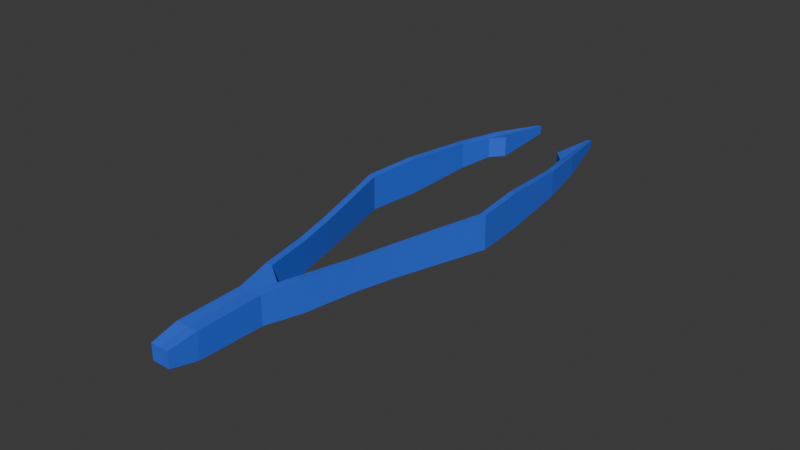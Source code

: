 # Source: tweezers.blend  (saved by Blender 4.4.30; exported with 4.5.12 LTS)
import bpy
from mathutils import Matrix  # noqa: F401  (used for matrix-valued properties, if any)

bpy.ops.wm.read_factory_settings(use_empty=True)
scene = bpy.context.scene
scene.name = 'Scene'

# ---- collections
col_collection = bpy.data.collections.new('Collection'); scene.collection.children.link(col_collection)

# ---- materials (node trees are filled in below, after node groups)
mat_tweezers = bpy.data.materials.new('tweezers')

# ---- material node trees
mat_tweezers.use_nodes = True; mat_tweezers.node_tree.nodes.clear()
_N = mat_tweezers.node_tree.nodes; _L = mat_tweezers.node_tree.links
n0 = _N.new('ShaderNodeBsdfPrincipled'); n0.name = 'Principled BSDF'; n0.location = (10, 300)
n0.inputs[0].default_value = (0.03443, 0.1342, 0.8003, 1.0)
n1 = _N.new('ShaderNodeOutputMaterial'); n1.name = 'Material Output'; n1.location = (300, 300)
_L.new(n0.outputs[0], n1.inputs[0])
n1.is_active_output = True

# ---- world
world_world = bpy.data.worlds.new('World'); scene.world = world_world
world_world.use_nodes = True; world_world.node_tree.nodes.clear()
_N = world_world.node_tree.nodes; _L = world_world.node_tree.links
n0 = _N.new('ShaderNodeOutputWorld'); n0.name = 'World Output'; n0.location = (300, 300)
n1 = _N.new('ShaderNodeBackground'); n1.name = 'Background'; n1.location = (10, 300)
n1.inputs[0].default_value = (0.05088, 0.05088, 0.05088, 1.0)
_L.new(n1.outputs[0], n0.inputs[0])
n0.is_active_output = True
world_world.color = (0.05088, 0.05088, 0.05088)
world_world.sun_shadow_jitter_overblur = 0.0

# ---- meshes
me_plane_005 = bpy.data.meshes.new('Plane.005')
me_plane_005.from_pydata([(5.284, 1.738, 1.365), (5.284, 1.738, -1.298), (4.915, 5.851, 1.454), (4.915, 5.851, -1.387), (3.206, -5.614, 1.188), (3.206, -5.614, -1.121), (2.464, -8.591, 1.157), (2.464, -8.591, -1.09), (1.56, -12.5, 1.29), (1.56, -12.5, -1.223), (0.8824, -15.29, 1.13), (0.8824, -15.29, -1.063), (0.8824, -20.33, 1.036), (0.8824, -20.33, -0.9683), (0.6995, -22.4, 0.6395), (0.6995, -22.4, -0.572), (3.743, 15.39, 0.7992), (3.743, 15.39, -0.8494), (4.143, -2.222, 1.277), (4.143, -2.222, -1.209), (2.276, 20.17, 0.2189), (2.276, 20.17, -0.4154), (2.451, 15.22, 0.7761), (2.451, 15.22, -0.8725), (4.435, 11.51, -1.065), (4.435, 11.51, 1.062), (2.579, 20.16, 0.242), (2.579, 20.16, -0.3923), (3.658, -2.212, 1.254), (2.719, -5.549, 1.165), (3.658, -2.212, -1.232), (4.801, 1.695, -1.321), (1.977, -8.527, 1.134), (1.977, -8.527, -1.113), (2.719, -5.549, -1.144), (1.074, -12.43, 1.267), (1.074, -12.43, -1.246), (0.0, -15.27, 1.107), (0.0, -15.27, -1.086), (0.0, -20.31, 1.013), (0.0, -20.31, -0.9914), (0.0, -22.38, 0.6164), (0.0, -22.38, -0.5952), (4.007, 11.5, 1.039), (3.354, 14.2, 0.7761), (3.354, 14.2, -0.8725), (4.007, 11.5, -1.088), (4.425, 5.892, 1.431), (4.801, 1.695, 1.342), (4.425, 5.892, -1.41), (0.0, -13.0, 0.5074), (0.0, -13.0, -0.4862), (-5.284, 1.738, 1.365), (-5.284, 1.738, -1.298), (-4.915, 5.851, 1.454), (-4.915, 5.851, -1.387), (-3.206, -5.614, 1.188), (-3.206, -5.614, -1.121), (-2.464, -8.591, 1.157), (-2.464, -8.591, -1.09), (-1.56, -12.5, 1.29), (-1.56, -12.5, -1.223), (-0.8824, -15.29, 1.13), (-0.8824, -15.29, -1.063), (-0.8824, -20.33, 1.036), (-0.8824, -20.33, -0.9683), (-0.6995, -22.4, 0.6395), (-0.6995, -22.4, -0.572), (-3.743, 15.39, 0.7992), (-3.743, 15.39, -0.8494), (-4.143, -2.222, 1.277), (-4.143, -2.222, -1.209), (-2.276, 20.17, 0.2189), (-2.276, 20.17, -0.4154), (-2.451, 15.22, 0.7761), (-2.451, 15.22, -0.8725), (-4.435, 11.51, -1.065), (-4.435, 11.51, 1.062), (-2.579, 20.16, 0.242), (-2.579, 20.16, -0.3923), (-3.658, -2.212, 1.254), (-2.719, -5.549, 1.165), (-3.658, -2.212, -1.232), (-4.801, 1.695, -1.321), (-1.977, -8.527, 1.134), (-1.977, -8.527, -1.113), (-2.719, -5.549, -1.144), (-1.074, -12.43, 1.267), (-1.074, -12.43, -1.246), (-4.007, 11.5, 1.039), (-3.354, 14.2, 0.7761), (-3.354, 14.2, -0.8725), (-4.007, 11.5, -1.088), (-4.425, 5.892, 1.431), (-4.801, 1.695, 1.342), (-4.425, 5.892, -1.41)], [], [(13, 40, 38, 11), (19, 18, 4, 5), (5, 4, 6, 7), (7, 6, 8, 9), (9, 8, 10, 11), (13, 12, 14, 15), (0, 1, 3, 2), (26, 27, 21, 20), (2, 47, 48, 0), (25, 24, 17, 16), (1, 31, 49, 3), (5, 34, 30, 19), (3, 49, 46, 24), (7, 33, 34, 5), (6, 32, 35, 8), (9, 36, 33, 7), (8, 35, 37, 10), (11, 38, 36, 9), (10, 37, 39, 12), (12, 39, 41, 14), (10, 12, 13, 11), (2, 3, 24, 25), (15, 42, 40, 13), (16, 44, 43, 25), (26, 20, 44, 16), (4, 29, 32, 6), (19, 30, 31, 1), (25, 43, 47, 2), (1, 0, 18, 19), (14, 41, 42, 15), (24, 46, 45, 17), (16, 17, 27, 26), (23, 22, 20, 21), (0, 48, 28, 18), (45, 44, 22, 23), (30, 34, 29, 28), (34, 33, 32, 29), (33, 36, 35, 32), (48, 47, 49, 31), (47, 43, 46, 49), (31, 30, 28, 48), (46, 43, 44, 45), (44, 20, 22), (21, 45, 23), (18, 28, 29, 4), (27, 17, 45, 21), (35, 36, 51, 50), (37, 35, 50), (36, 38, 51), (40, 42, 41, 39, 37, 38), (37, 50, 51, 38), (65, 63, 38, 40), (71, 57, 56, 70), (57, 59, 58, 56), (59, 61, 60, 58), (61, 63, 62, 60), (65, 67, 66, 64), (52, 54, 55, 53), (78, 72, 73, 79), (54, 52, 94, 93), (77, 68, 69, 76), (53, 55, 95, 83), (57, 71, 82, 86), (55, 76, 92, 95), (59, 57, 86, 85), (58, 60, 87, 84), (61, 59, 85, 88), (60, 62, 37, 87), (63, 61, 88, 38), (62, 64, 39, 37), (64, 66, 41, 39), (62, 63, 65, 64), (54, 77, 76, 55), (67, 65, 40, 42), (68, 77, 89, 90), (78, 68, 90, 72), (56, 58, 84, 81), (71, 53, 83, 82), (77, 54, 93, 89), (53, 71, 70, 52), (66, 67, 42, 41), (76, 69, 91, 92), (68, 78, 79, 69), (75, 73, 72, 74), (52, 70, 80, 94), (91, 75, 74, 90), (82, 80, 81, 86), (86, 81, 84, 85), (85, 84, 87, 88), (94, 83, 95, 93), (93, 95, 92, 89), (83, 94, 80, 82), (92, 91, 90, 89), (90, 74, 72), (73, 75, 91), (70, 56, 81, 80), (79, 73, 91, 69), (87, 50, 51, 88), (37, 50, 87), (88, 51, 38)])
_uv = me_plane_005.uv_layers.new(name='UVMap')
_uv.uv.foreach_set('vector', [1.0, 0.0, 1.0, 0.0, 1.0, 0.0, 1.0, 0.0, 1.0, 0.0, 0.0, 0.0, 0.0, 0.0, 1.0, 0.0, 1.0, 0.0, 0.0, 0.0, 0.0, 0.0, 1.0, 0.0, 1.0, 0.0, 0.0, 0.0, 0.0, 0.0, 1.0, 0.0, 1.0, 0.0, 0.0, 0.0, 0.0, 0.0, 1.0, 0.0, 1.0, 0.0, 0.0, 0.0, 0.0, 0.0, 1.0, 0.0, 0.0, 0.0, 1.0, 0.0, 1.0, 1.0, 0.0, 1.0, 0.0, 1.0, 0.0, 0.0, 0.0, 0.0, 0.0, 0.0, 0.0, 1.0, 0.0, 1.0, 0.0, 0.0, 0.0, 0.0, 0.0, 1.0, 1.0, 1.0, 1.0, 1.0, 0.0, 1.0, 1.0, 0.0, 1.0, 0.0, 1.0, 1.0, 1.0, 1.0, 1.0, 0.0, 1.0, 0.0, 1.0, 0.0, 1.0, 0.0, 1.0, 1.0, 1.0, 1.0, 1.0, 1.0, 1.0, 1.0, 1.0, 0.0, 1.0, 0.0, 1.0, 0.0, 1.0, 0.0, 0.0, 0.0, 0.0, 0.0, 0.0, 0.0, 0.0, 0.0, 1.0, 0.0, 1.0, 0.0, 1.0, 0.0, 1.0, 0.0, 0.0, 0.0, 0.0, 0.0, 0.0, 0.0, 0.0, 0.0, 1.0, 0.0, 1.0, 0.0, 1.0, 0.0, 1.0, 0.0, 0.0, 0.0, 0.0, 0.0, 0.0, 0.0, 0.0, 0.0, 0.0, 0.0, 0.0, 0.0, 0.0, 0.0, 0.0, 0.0, 0.0, 0.0, 0.0, 0.0, 1.0, 0.0, 1.0, 0.0, 0.0, 1.0, 1.0, 1.0, 1.0, 1.0, 0.0, 1.0, 1.0, 0.0, 1.0, 0.0, 1.0, 0.0, 1.0, 0.0, 0.0, 1.0, 0.0, 1.0, 0.0, 1.0, 0.0, 1.0, 0.0, 1.0, 0.0, 1.0, 0.0, 1.0, 0.0, 1.0, 0.0, 0.0, 0.0, 0.0, 0.0, 0.0, 0.0, 0.0, 1.0, 0.0, 1.0, 0.0, 1.0, 0.0, 1.0, 0.0, 0.0, 1.0, 0.0, 1.0, 0.0, 1.0, 0.0, 1.0, 1.0, 0.0, 0.0, 0.0, 0.0, 0.0, 1.0, 0.0, 0.0, 0.0, 0.0, 0.0, 1.0, 0.0, 1.0, 0.0, 1.0, 1.0, 1.0, 1.0, 1.0, 1.0, 1.0, 1.0, 0.0, 1.0, 1.0, 1.0, 1.0, 1.0, 0.0, 1.0, 1.0, 1.0, 0.0, 1.0, 0.0, 1.0, 1.0, 1.0, 0.0, 0.0, 0.0, 0.0, 0.0, 0.0, 0.0, 0.0, 1.0, 1.0, 0.0, 1.0, 0.0, 1.0, 1.0, 1.0, 1.0, 0.0, 1.0, 0.0, 0.0, 0.0, 0.0, 0.0, 1.0, 0.0, 1.0, 0.0, 0.0, 0.0, 0.0, 0.0, 1.0, 0.0, 1.0, 0.0, 0.0, 0.0, 0.0, 0.0, 0.0, 0.0, 0.0, 1.0, 1.0, 1.0, 1.0, 0.0, 0.0, 1.0, 0.0, 1.0, 1.0, 1.0, 1.0, 1.0, 1.0, 0.0, 1.0, 0.0, 0.0, 0.0, 0.0, 0.0, 1.0, 1.0, 0.0, 1.0, 0.0, 1.0, 1.0, 1.0, 0.0, 1.0, 0.0, 1.0, 0.0, 1.0, 1.0, 1.0, 1.0, 1.0, 1.0, 1.0, 0.0, 0.0, 0.0, 0.0, 0.0, 0.0, 0.0, 0.0, 1.0, 1.0, 1.0, 1.0, 1.0, 1.0, 1.0, 1.0, 0.0, 0.0, 1.0, 0.0, 1.0, 0.0, 0.0, 0.0, 0.0, 0.0, 0.0, 0.0, 0.0, 0.0, 1.0, 0.0, 1.0, 0.0, 1.0, 0.0, 1.0, 0.0, 1.0, 0.0, 0.0, 0.0, 0.0, 0.0, 0.0, 0.0, 1.0, 0.0, 0.0, 0.0, 0.0, 0.0, 1.0, 0.0, 1.0, 0.0, 1.0, 0.0, 1.0, 0.0, 1.0, 0.0, 1.0, 0.0, 1.0, 0.0, 1.0, 0.0, 0.0, 0.0, 0.0, 0.0, 1.0, 0.0, 1.0, 0.0, 0.0, 0.0, 0.0, 0.0, 1.0, 0.0, 1.0, 0.0, 0.0, 0.0, 0.0, 0.0, 1.0, 0.0, 1.0, 0.0, 0.0, 0.0, 0.0, 0.0, 1.0, 0.0, 1.0, 0.0, 0.0, 0.0, 0.0, 0.0, 0.0, 0.0, 0.0, 1.0, 1.0, 1.0, 1.0, 0.0, 0.0, 1.0, 0.0, 0.0, 0.0, 0.0, 0.0, 0.0, 0.0, 1.0, 0.0, 0.0, 0.0, 0.0, 0.0, 1.0, 0.0, 1.0, 0.0, 1.0, 1.0, 1.0, 1.0, 1.0, 1.0, 0.0, 1.0, 1.0, 1.0, 1.0, 1.0, 0.0, 1.0, 0.0, 1.0, 0.0, 1.0, 0.0, 1.0, 0.0, 1.0, 1.0, 1.0, 1.0, 1.0, 1.0, 1.0, 1.0, 1.0, 0.0, 1.0, 0.0, 1.0, 0.0, 1.0, 0.0, 0.0, 0.0, 0.0, 0.0, 0.0, 0.0, 0.0, 0.0, 1.0, 0.0, 1.0, 0.0, 1.0, 0.0, 1.0, 0.0, 0.0, 0.0, 0.0, 0.0, 0.0, 0.0, 0.0, 0.0, 1.0, 0.0, 1.0, 0.0, 1.0, 0.0, 1.0, 0.0, 0.0, 0.0, 0.0, 0.0, 0.0, 0.0, 0.0, 0.0, 0.0, 0.0, 0.0, 0.0, 0.0, 0.0, 0.0, 0.0, 0.0, 0.0, 1.0, 0.0, 1.0, 0.0, 0.0, 0.0, 0.0, 1.0, 0.0, 1.0, 1.0, 1.0, 1.0, 1.0, 1.0, 0.0, 1.0, 0.0, 1.0, 0.0, 1.0, 0.0, 0.0, 1.0, 0.0, 1.0, 0.0, 1.0, 0.0, 1.0, 0.0, 1.0, 0.0, 1.0, 0.0, 1.0, 0.0, 1.0, 0.0, 0.0, 0.0, 0.0, 0.0, 0.0, 0.0, 0.0, 1.0, 0.0, 1.0, 0.0, 1.0, 0.0, 1.0, 0.0, 0.0, 1.0, 0.0, 1.0, 0.0, 1.0, 0.0, 1.0, 1.0, 0.0, 1.0, 0.0, 0.0, 0.0, 0.0, 0.0, 0.0, 0.0, 1.0, 0.0, 1.0, 0.0, 0.0, 0.0, 1.0, 1.0, 1.0, 1.0, 1.0, 1.0, 1.0, 1.0, 0.0, 1.0, 0.0, 1.0, 1.0, 1.0, 1.0, 1.0, 1.0, 1.0, 1.0, 1.0, 0.0, 1.0, 0.0, 1.0, 0.0, 0.0, 0.0, 0.0, 0.0, 0.0, 0.0, 0.0, 1.0, 1.0, 1.0, 1.0, 0.0, 1.0, 0.0, 1.0, 1.0, 0.0, 0.0, 0.0, 0.0, 0.0, 1.0, 0.0, 1.0, 0.0, 0.0, 0.0, 0.0, 0.0, 1.0, 0.0, 1.0, 0.0, 0.0, 0.0, 0.0, 0.0, 1.0, 0.0, 0.0, 0.0, 1.0, 0.0, 1.0, 1.0, 0.0, 1.0, 0.0, 1.0, 1.0, 1.0, 1.0, 1.0, 0.0, 1.0, 1.0, 0.0, 0.0, 0.0, 0.0, 0.0, 1.0, 0.0, 1.0, 1.0, 1.0, 1.0, 0.0, 1.0, 0.0, 1.0, 0.0, 1.0, 0.0, 1.0, 0.0, 1.0, 1.0, 1.0, 1.0, 1.0, 1.0, 1.0, 0.0, 0.0, 0.0, 0.0, 0.0, 0.0, 0.0, 0.0, 1.0, 1.0, 1.0, 1.0, 1.0, 1.0, 1.0, 1.0, 0.0, 0.0, 0.0, 0.0, 1.0, 0.0, 1.0, 0.0, 0.0, 0.0, 0.0, 0.0, 0.0, 0.0, 1.0, 0.0, 1.0, 0.0, 1.0, 0.0])
me_plane_005.materials.append(mat_tweezers)
me_plane_005.update()

# ---- objects
ob_tweezers_001 = bpy.data.objects.new('tweezers.001', me_plane_005)

# ---- transforms, parenting, visibility, modifiers, constraints
ob_tweezers_001.location = (0.0, 0.0, 0.0)
ob_tweezers_001.scale = (0.004179, 0.004179, 0.004179)

# ---- collection membership
col_collection.objects.link(ob_tweezers_001)

# ---- scene / render settings (as saved in the file)
scene.frame_start = 1; scene.frame_end = 250; scene.frame_set(1)
scene.render.engine = 'BLENDER_EEVEE_NEXT'
bpy.context.view_layer.update()

# ---- added for rendering (the .blend has no active camera and no usable light): camera, sun
cam_auto = bpy.data.cameras.new('AutoCamera')
cam_auto.lens = 50.0
cam_auto.sensor_width = 36.0
cam_auto.clip_end = 1000.0
ob_auto_camera = bpy.data.objects.new('AutoCamera', cam_auto)
scene.collection.objects.link(ob_auto_camera)
ob_auto_camera.location = (0.185045, -0.2267, 0.148129)
ob_auto_camera.rotation_euler = (1.09748, -7.21219e-08, 0.694738)
scene.camera = ob_auto_camera
light_auto_sun = bpy.data.lights.new('AutoSun', 'SUN')
light_auto_sun.energy = 3.0
light_auto_sun.angle = 0.0523599
ob_auto_sun = bpy.data.objects.new('AutoSun', light_auto_sun)
scene.collection.objects.link(ob_auto_sun)
ob_auto_sun.rotation_euler = (0.872665, 0.174533, 0.523599)
bpy.context.view_layer.update()
